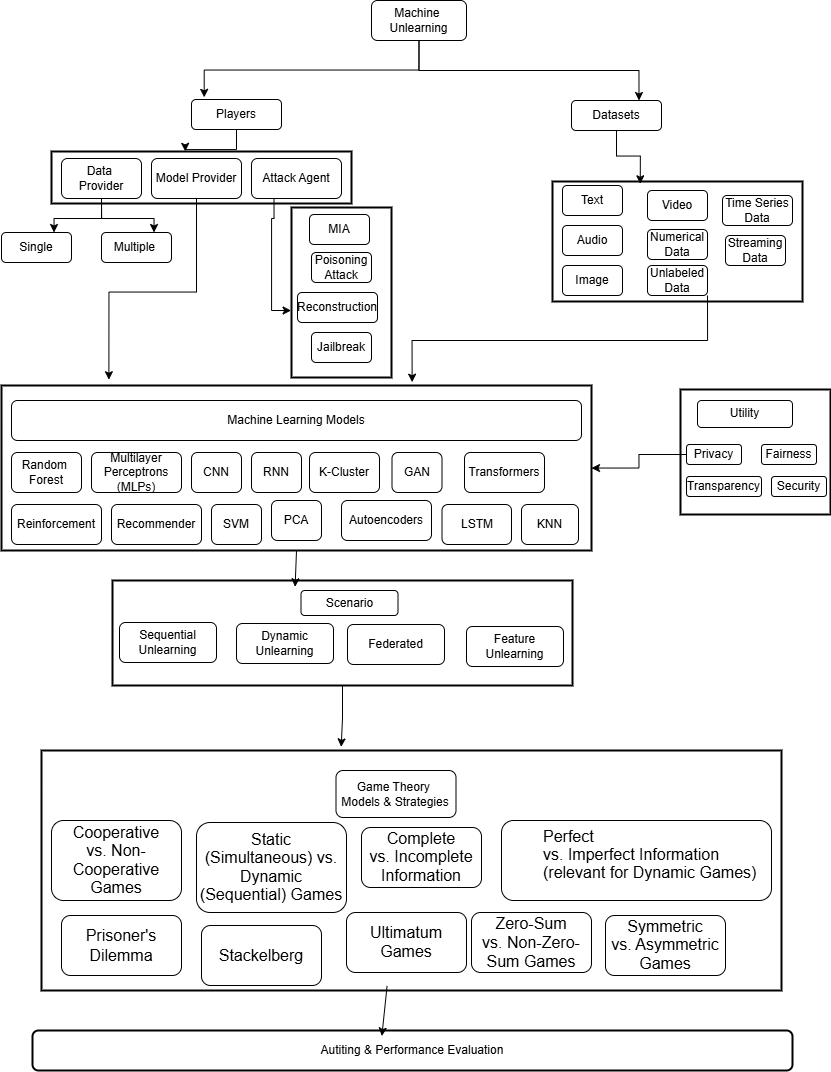

The diagram above was exported from draw.io. Its source (the exported page's mxGraphModel, read from the mxfile embedded in the PNG):
<mxGraphModel dx="1455" dy="866" grid="1" gridSize="10" guides="1" tooltips="1" connect="1" arrows="1" fold="1" page="1" pageScale="1" pageWidth="850" pageHeight="1100" math="0" shadow="0">
  <root>
    <mxCell id="0" />
    <mxCell id="1" parent="0" />
    <mxCell id="9gWK2JJbEX4kURoMdJeN-13" parent="1" style="rounded=0;whiteSpace=wrap;html=1;strokeWidth=2;" value="" vertex="1">
      <mxGeometry height="240" width="740" x="50" y="760" as="geometry" />
    </mxCell>
    <mxCell id="kBxgd49FHqgpzlLn4P38-101" parent="1" style="rounded=0;whiteSpace=wrap;html=1;strokeWidth=2;" value="" vertex="1">
      <mxGeometry height="105" width="460" x="121" y="590" as="geometry" />
    </mxCell>
    <mxCell id="kBxgd49FHqgpzlLn4P38-72" parent="1" style="rounded=0;whiteSpace=wrap;html=1;strokeWidth=2;" value="" vertex="1">
      <mxGeometry height="52" width="300" x="60" y="161" as="geometry" />
    </mxCell>
    <mxCell id="kBxgd49FHqgpzlLn4P38-63" parent="1" style="rounded=0;whiteSpace=wrap;html=1;strokeWidth=2;" value="" vertex="1">
      <mxGeometry height="120" width="250" x="561" y="191" as="geometry" />
    </mxCell>
    <mxCell id="kBxgd49FHqgpzlLn4P38-61" parent="1" style="rounded=0;whiteSpace=wrap;html=1;strokeWidth=2;" value="" vertex="1">
      <mxGeometry height="170" width="100" x="300" y="217" as="geometry" />
    </mxCell>
    <mxCell id="kBxgd49FHqgpzlLn4P38-40" parent="1" style="rounded=0;whiteSpace=wrap;html=1;fillColor=none;strokeWidth=2;" value="" vertex="1">
      <mxGeometry height="165" width="590" x="10" y="395" as="geometry" />
    </mxCell>
    <mxCell id="kBxgd49FHqgpzlLn4P38-67" edge="1" parent="1" source="kBxgd49FHqgpzlLn4P38-1" style="edgeStyle=orthogonalEdgeStyle;rounded=0;orthogonalLoop=1;jettySize=auto;html=1;exitX=0.5;exitY=1;exitDx=0;exitDy=0;entryX=0.75;entryY=0;entryDx=0;entryDy=0;" target="kBxgd49FHqgpzlLn4P38-14">
      <mxGeometry relative="1" as="geometry" />
    </mxCell>
    <mxCell id="kBxgd49FHqgpzlLn4P38-1" parent="1" style="rounded=1;whiteSpace=wrap;html=1;" value="Machine&amp;nbsp;&lt;div&gt;Unlearning&lt;/div&gt;" vertex="1">
      <mxGeometry height="40" width="95" x="380" y="10" as="geometry" />
    </mxCell>
    <mxCell id="kBxgd49FHqgpzlLn4P38-2" parent="1" style="rounded=1;whiteSpace=wrap;html=1;" value="Players" vertex="1">
      <mxGeometry height="30" width="90" x="200" y="109" as="geometry" />
    </mxCell>
    <mxCell id="kBxgd49FHqgpzlLn4P38-50" edge="1" parent="1" source="kBxgd49FHqgpzlLn4P38-3" style="edgeStyle=orthogonalEdgeStyle;rounded=0;orthogonalLoop=1;jettySize=auto;html=1;exitX=0.5;exitY=1;exitDx=0;exitDy=0;entryX=0.75;entryY=0;entryDx=0;entryDy=0;" target="kBxgd49FHqgpzlLn4P38-7">
      <mxGeometry relative="1" as="geometry" />
    </mxCell>
    <mxCell id="kBxgd49FHqgpzlLn4P38-52" edge="1" parent="1" source="kBxgd49FHqgpzlLn4P38-3" style="edgeStyle=orthogonalEdgeStyle;rounded=0;orthogonalLoop=1;jettySize=auto;html=1;exitX=0.5;exitY=1;exitDx=0;exitDy=0;entryX=0.75;entryY=0;entryDx=0;entryDy=0;" target="kBxgd49FHqgpzlLn4P38-6">
      <mxGeometry relative="1" as="geometry" />
    </mxCell>
    <mxCell id="kBxgd49FHqgpzlLn4P38-3" parent="1" style="rounded=1;whiteSpace=wrap;html=1;" value="Data&amp;nbsp;&lt;div&gt;Provider&lt;/div&gt;" vertex="1">
      <mxGeometry height="40" width="80" x="70" y="168" as="geometry" />
    </mxCell>
    <mxCell id="kBxgd49FHqgpzlLn4P38-4" parent="1" style="rounded=1;whiteSpace=wrap;html=1;" value="Model Provider" vertex="1">
      <mxGeometry height="40" width="90" x="160" y="168" as="geometry" />
    </mxCell>
    <mxCell id="kBxgd49FHqgpzlLn4P38-5" parent="1" style="rounded=1;whiteSpace=wrap;html=1;" value="Attack Agent" vertex="1">
      <mxGeometry height="40" width="90" x="260" y="168" as="geometry" />
    </mxCell>
    <mxCell id="kBxgd49FHqgpzlLn4P38-6" parent="1" style="rounded=1;whiteSpace=wrap;html=1;" value="Single" vertex="1">
      <mxGeometry height="30" width="70" x="10" y="242" as="geometry" />
    </mxCell>
    <mxCell id="kBxgd49FHqgpzlLn4P38-7" parent="1" style="rounded=1;whiteSpace=wrap;html=1;" value="Multiple&amp;nbsp;" vertex="1">
      <mxGeometry height="30" width="70" x="110" y="242" as="geometry" />
    </mxCell>
    <mxCell id="kBxgd49FHqgpzlLn4P38-8" parent="1" style="rounded=1;whiteSpace=wrap;html=1;" value="MIA" vertex="1">
      <mxGeometry height="30" width="60" x="318" y="224" as="geometry" />
    </mxCell>
    <mxCell id="kBxgd49FHqgpzlLn4P38-9" parent="1" style="rounded=1;whiteSpace=wrap;html=1;" value="Jailbreak" vertex="1">
      <mxGeometry height="30" width="60" x="320" y="342" as="geometry" />
    </mxCell>
    <mxCell id="kBxgd49FHqgpzlLn4P38-11" parent="1" style="rounded=1;whiteSpace=wrap;html=1;" value="Poisoning Attack" vertex="1">
      <mxGeometry height="30" width="60" x="320" y="262" as="geometry" />
    </mxCell>
    <mxCell id="kBxgd49FHqgpzlLn4P38-12" parent="1" style="rounded=1;whiteSpace=wrap;html=1;" value="Reconstruction" vertex="1">
      <mxGeometry height="30" width="80" x="306" y="302" as="geometry" />
    </mxCell>
    <mxCell id="kBxgd49FHqgpzlLn4P38-14" parent="1" style="rounded=1;whiteSpace=wrap;html=1;" value="Datasets" vertex="1">
      <mxGeometry height="30" width="90" x="580" y="110" as="geometry" />
    </mxCell>
    <mxCell id="kBxgd49FHqgpzlLn4P38-15" parent="1" style="rounded=1;whiteSpace=wrap;html=1;" value="Text" vertex="1">
      <mxGeometry height="30" width="60" x="571" y="195" as="geometry" />
    </mxCell>
    <mxCell id="kBxgd49FHqgpzlLn4P38-18" parent="1" style="rounded=1;whiteSpace=wrap;html=1;" value="Audio" vertex="1">
      <mxGeometry height="30" width="60" x="571" y="235" as="geometry" />
    </mxCell>
    <mxCell id="kBxgd49FHqgpzlLn4P38-20" parent="1" style="rounded=1;whiteSpace=wrap;html=1;" value="Video" vertex="1">
      <mxGeometry height="30" width="60" x="656" y="200" as="geometry" />
    </mxCell>
    <mxCell id="kBxgd49FHqgpzlLn4P38-21" parent="1" style="rounded=1;whiteSpace=wrap;html=1;" value="Image" vertex="1">
      <mxGeometry height="30" width="60" x="571" y="275" as="geometry" />
    </mxCell>
    <mxCell id="kBxgd49FHqgpzlLn4P38-23" parent="1" style="rounded=1;whiteSpace=wrap;html=1;" value="Unlabeled&lt;div&gt;Data&lt;/div&gt;" vertex="1">
      <mxGeometry height="30" width="60" x="656" y="275" as="geometry" />
    </mxCell>
    <mxCell id="kBxgd49FHqgpzlLn4P38-24" parent="1" style="rounded=1;whiteSpace=wrap;html=1;" value="Time Series Data" vertex="1">
      <mxGeometry height="30" width="70" x="731" y="205" as="geometry" />
    </mxCell>
    <mxCell id="kBxgd49FHqgpzlLn4P38-25" parent="1" style="rounded=1;whiteSpace=wrap;html=1;" value="Numerical Data" vertex="1">
      <mxGeometry height="30" width="60" x="656" y="239" as="geometry" />
    </mxCell>
    <mxCell id="kBxgd49FHqgpzlLn4P38-26" parent="1" style="rounded=1;whiteSpace=wrap;html=1;" value="Machine Learning Models" vertex="1">
      <mxGeometry height="40" width="570" x="20" y="410" as="geometry" />
    </mxCell>
    <mxCell id="kBxgd49FHqgpzlLn4P38-27" parent="1" style="rounded=1;whiteSpace=wrap;html=1;" value="Random&amp;nbsp;&lt;div&gt;Forest&lt;/div&gt;" vertex="1">
      <mxGeometry height="40" width="70" x="20" y="462" as="geometry" />
    </mxCell>
    <mxCell id="kBxgd49FHqgpzlLn4P38-28" parent="1" style="rounded=1;whiteSpace=wrap;html=1;" value="GAN" vertex="1">
      <mxGeometry height="40" width="50" x="400.5" y="462" as="geometry" />
    </mxCell>
    <mxCell id="kBxgd49FHqgpzlLn4P38-29" parent="1" style="rounded=1;whiteSpace=wrap;html=1;" value="K-Cluster" vertex="1">
      <mxGeometry height="40" width="70" x="318" y="462" as="geometry" />
    </mxCell>
    <mxCell id="kBxgd49FHqgpzlLn4P38-30" parent="1" style="rounded=1;whiteSpace=wrap;html=1;" value="RNN" vertex="1">
      <mxGeometry height="40" width="50" x="260" y="462" as="geometry" />
    </mxCell>
    <mxCell id="kBxgd49FHqgpzlLn4P38-31" parent="1" style="rounded=1;whiteSpace=wrap;html=1;" value="CNN" vertex="1">
      <mxGeometry height="40" width="50" x="200" y="462" as="geometry" />
    </mxCell>
    <mxCell id="kBxgd49FHqgpzlLn4P38-32" parent="1" style="rounded=1;whiteSpace=wrap;html=1;" value="Multilayer Perceptrons (MLPs)" vertex="1">
      <mxGeometry height="40" width="90" x="100" y="462" as="geometry" />
    </mxCell>
    <mxCell id="kBxgd49FHqgpzlLn4P38-34" parent="1" style="rounded=1;whiteSpace=wrap;html=1;" value="Transformers" vertex="1">
      <mxGeometry height="40" width="80" x="473" y="462" as="geometry" />
    </mxCell>
    <mxCell id="kBxgd49FHqgpzlLn4P38-35" parent="1" style="rounded=1;whiteSpace=wrap;html=1;" value="Reinforcement" vertex="1">
      <mxGeometry height="40" width="90" x="20" y="514" as="geometry" />
    </mxCell>
    <mxCell id="kBxgd49FHqgpzlLn4P38-37" parent="1" style="rounded=1;whiteSpace=wrap;html=1;" value="Recommender" vertex="1">
      <mxGeometry height="40" width="90" x="120" y="514" as="geometry" />
    </mxCell>
    <mxCell id="kBxgd49FHqgpzlLn4P38-38" parent="1" style="rounded=1;whiteSpace=wrap;html=1;" value="SVM" vertex="1">
      <mxGeometry height="40" width="50" x="220" y="514" as="geometry" />
    </mxCell>
    <mxCell id="kBxgd49FHqgpzlLn4P38-41" parent="1" style="rounded=1;whiteSpace=wrap;html=1;" value="PCA" vertex="1">
      <mxGeometry height="40" width="50" x="280" y="510" as="geometry" />
    </mxCell>
    <mxCell id="kBxgd49FHqgpzlLn4P38-42" parent="1" style="rounded=1;whiteSpace=wrap;html=1;" value="Autoencoders" vertex="1">
      <mxGeometry height="40" width="90" x="350" y="510" as="geometry" />
    </mxCell>
    <mxCell id="kBxgd49FHqgpzlLn4P38-43" parent="1" style="rounded=1;whiteSpace=wrap;html=1;" value="LSTM" vertex="1">
      <mxGeometry height="40" width="69.5" x="450.5" y="514" as="geometry" />
    </mxCell>
    <mxCell id="kBxgd49FHqgpzlLn4P38-44" parent="1" style="rounded=1;whiteSpace=wrap;html=1;" value="KNN" vertex="1">
      <mxGeometry height="40" width="57" x="530" y="514" as="geometry" />
    </mxCell>
    <mxCell id="kBxgd49FHqgpzlLn4P38-46" edge="1" parent="1" source="kBxgd49FHqgpzlLn4P38-4" style="edgeStyle=orthogonalEdgeStyle;rounded=0;orthogonalLoop=1;jettySize=auto;html=1;exitX=0.5;exitY=1;exitDx=0;exitDy=0;entryX=0.182;entryY=-0.035;entryDx=0;entryDy=0;entryPerimeter=0;" target="kBxgd49FHqgpzlLn4P38-40">
      <mxGeometry relative="1" as="geometry" />
    </mxCell>
    <mxCell id="kBxgd49FHqgpzlLn4P38-62" edge="1" parent="1" source="kBxgd49FHqgpzlLn4P38-5" style="edgeStyle=orthogonalEdgeStyle;rounded=0;orthogonalLoop=1;jettySize=auto;html=1;exitX=0.25;exitY=1;exitDx=0;exitDy=0;entryX=-0.004;entryY=0.606;entryDx=0;entryDy=0;entryPerimeter=0;" target="kBxgd49FHqgpzlLn4P38-61">
      <mxGeometry relative="1" as="geometry" />
    </mxCell>
    <mxCell id="kBxgd49FHqgpzlLn4P38-66" edge="1" parent="1" source="kBxgd49FHqgpzlLn4P38-1" style="edgeStyle=orthogonalEdgeStyle;rounded=0;orthogonalLoop=1;jettySize=auto;html=1;exitX=0.5;exitY=1;exitDx=0;exitDy=0;entryX=0.141;entryY=-0.072;entryDx=0;entryDy=0;entryPerimeter=0;" target="kBxgd49FHqgpzlLn4P38-2">
      <mxGeometry relative="1" as="geometry" />
    </mxCell>
    <mxCell id="kBxgd49FHqgpzlLn4P38-70" edge="1" parent="1" source="kBxgd49FHqgpzlLn4P38-14" style="edgeStyle=orthogonalEdgeStyle;rounded=0;orthogonalLoop=1;jettySize=auto;html=1;exitX=0.5;exitY=1;exitDx=0;exitDy=0;entryX=0.351;entryY=0.019;entryDx=0;entryDy=0;entryPerimeter=0;" target="kBxgd49FHqgpzlLn4P38-63">
      <mxGeometry relative="1" as="geometry" />
    </mxCell>
    <mxCell id="kBxgd49FHqgpzlLn4P38-73" edge="1" parent="1" source="kBxgd49FHqgpzlLn4P38-2" style="edgeStyle=orthogonalEdgeStyle;rounded=0;orthogonalLoop=1;jettySize=auto;html=1;exitX=0.5;exitY=1;exitDx=0;exitDy=0;entryX=0.446;entryY=-0.003;entryDx=0;entryDy=0;entryPerimeter=0;" target="kBxgd49FHqgpzlLn4P38-72">
      <mxGeometry relative="1" as="geometry" />
    </mxCell>
    <mxCell id="kBxgd49FHqgpzlLn4P38-74" edge="1" parent="1" source="kBxgd49FHqgpzlLn4P38-23" style="edgeStyle=orthogonalEdgeStyle;rounded=0;orthogonalLoop=1;jettySize=auto;html=1;exitX=1;exitY=1;exitDx=0;exitDy=0;entryX=0.696;entryY=-0.02;entryDx=0;entryDy=0;entryPerimeter=0;" target="kBxgd49FHqgpzlLn4P38-40">
      <mxGeometry relative="1" as="geometry" />
    </mxCell>
    <object label="" id="kBxgd49FHqgpzlLn4P38-75">
      <mxCell parent="1" style="rounded=0;whiteSpace=wrap;html=1;strokeWidth=2;" vertex="1">
        <mxGeometry height="125" width="150" x="689" y="399" as="geometry" />
      </mxCell>
    </object>
    <mxCell id="kBxgd49FHqgpzlLn4P38-90" edge="1" parent="1" source="kBxgd49FHqgpzlLn4P38-76" style="edgeStyle=orthogonalEdgeStyle;rounded=0;orthogonalLoop=1;jettySize=auto;html=1;exitX=0;exitY=0.5;exitDx=0;exitDy=0;" target="kBxgd49FHqgpzlLn4P38-40">
      <mxGeometry relative="1" as="geometry" />
    </mxCell>
    <mxCell id="kBxgd49FHqgpzlLn4P38-76" parent="1" style="rounded=1;whiteSpace=wrap;html=1;" value="Privacy" vertex="1">
      <mxGeometry height="20" width="55" x="695" y="454" as="geometry" />
    </mxCell>
    <mxCell id="kBxgd49FHqgpzlLn4P38-77" parent="1" style="rounded=1;whiteSpace=wrap;html=1;" value="Transparency" vertex="1">
      <mxGeometry height="20" width="75" x="695" y="486" as="geometry" />
    </mxCell>
    <mxCell id="kBxgd49FHqgpzlLn4P38-78" parent="1" style="rounded=1;whiteSpace=wrap;html=1;" value="Fairness" vertex="1">
      <mxGeometry height="20" width="55" x="770" y="454" as="geometry" />
    </mxCell>
    <mxCell id="kBxgd49FHqgpzlLn4P38-80" parent="1" style="rounded=1;whiteSpace=wrap;html=1;" value="Security" vertex="1">
      <mxGeometry height="20" width="55" x="780" y="486" as="geometry" />
    </mxCell>
    <mxCell id="kBxgd49FHqgpzlLn4P38-89" parent="1" style="rounded=1;whiteSpace=wrap;html=1;" value="Utility" vertex="1">
      <mxGeometry height="27" width="95" x="706" y="410" as="geometry" />
    </mxCell>
    <mxCell id="kBxgd49FHqgpzlLn4P38-91" parent="1" style="rounded=1;whiteSpace=wrap;html=1;" value="Scenario" vertex="1">
      <mxGeometry height="25" width="97" x="309.5" y="600" as="geometry" />
    </mxCell>
    <mxCell id="kBxgd49FHqgpzlLn4P38-92" parent="1" style="rounded=1;whiteSpace=wrap;html=1;" value="Dynamic Unlearning" vertex="1">
      <mxGeometry height="40" width="97" x="245" y="633" as="geometry" />
    </mxCell>
    <mxCell id="kBxgd49FHqgpzlLn4P38-94" parent="1" style="rounded=1;whiteSpace=wrap;html=1;" value="Sequential Unlearning" vertex="1">
      <mxGeometry height="40" width="97" x="128" y="632" as="geometry" />
    </mxCell>
    <mxCell id="kBxgd49FHqgpzlLn4P38-95" parent="1" style="rounded=1;whiteSpace=wrap;html=1;" value="Federated" vertex="1">
      <mxGeometry height="40" width="97" x="356" y="634" as="geometry" />
    </mxCell>
    <mxCell id="kBxgd49FHqgpzlLn4P38-96" parent="1" style="rounded=1;whiteSpace=wrap;html=1;" value="Feature Unlearning" vertex="1">
      <mxGeometry height="40" width="97" x="475" y="636" as="geometry" />
    </mxCell>
    <mxCell id="kBxgd49FHqgpzlLn4P38-100" parent="1" style="rounded=1;whiteSpace=wrap;html=1;" value="Streaming Data" vertex="1">
      <mxGeometry height="30" width="60" x="734" y="245" as="geometry" />
    </mxCell>
    <mxCell id="kBxgd49FHqgpzlLn4P38-102" edge="1" parent="1" source="kBxgd49FHqgpzlLn4P38-40" style="edgeStyle=orthogonalEdgeStyle;rounded=0;orthogonalLoop=1;jettySize=auto;html=1;exitX=0.5;exitY=1;exitDx=0;exitDy=0;entryX=0.397;entryY=0.06;entryDx=0;entryDy=0;entryPerimeter=0;" target="kBxgd49FHqgpzlLn4P38-101">
      <mxGeometry relative="1" as="geometry" />
    </mxCell>
    <mxCell id="9gWK2JJbEX4kURoMdJeN-1" parent="1" style="rounded=1;whiteSpace=wrap;html=1;" value="Game Theory&amp;nbsp;&lt;div&gt;Models &amp;amp; Strategies&lt;/div&gt;" vertex="1">
      <mxGeometry height="47" width="120" x="344.5" y="780" as="geometry" />
    </mxCell>
    <mxCell id="9gWK2JJbEX4kURoMdJeN-3" parent="1" style="rounded=1;whiteSpace=wrap;html=1;" value="&lt;span lang=&quot;EN-US&quot; style=&quot;font-size: 12pt; line-height: 115%; font-family: Aptos, sans-serif;&quot;&gt;Complete&lt;br/&gt;vs. Incomplete Information&lt;/span&gt;" vertex="1">
      <mxGeometry height="60" width="120" x="370" y="837" as="geometry" />
    </mxCell>
    <mxCell id="9gWK2JJbEX4kURoMdJeN-4" parent="1" style="rounded=1;whiteSpace=wrap;html=1;align=left;" value="&lt;ol style=&quot;margin-top:0cm&quot; start=&quot;1&quot; type=&quot;1&quot;&gt;&lt;div style=&quot;&quot;&gt;&lt;span style=&quot;font-family: Aptos, sans-serif; font-size: 12pt; background-color: transparent; color: light-dark(rgb(0, 0, 0), rgb(255, 255, 255));&quot;&gt;Perfect&lt;/span&gt;&lt;/div&gt;&lt;span lang=&quot;EN-US&quot; style=&quot;font-size: 12pt; line-height: 115%; font-family: Aptos, sans-serif;&quot;&gt;&lt;div style=&quot;&quot;&gt;&lt;span style=&quot;font-size: 12pt; background-color: transparent; color: light-dark(rgb(0, 0, 0), rgb(255, 255, 255));&quot;&gt;vs. Imperfect Information (relevant for Dynamic Games)&lt;/span&gt;&lt;/div&gt;&lt;/span&gt;&lt;/ol&gt;" vertex="1">
      <mxGeometry height="80" width="270" x="510" y="830" as="geometry" />
    </mxCell>
    <mxCell id="9gWK2JJbEX4kURoMdJeN-5" parent="1" style="rounded=1;whiteSpace=wrap;html=1;" value="&lt;span lang=&quot;EN-US&quot; style=&quot;font-size: 12pt; line-height: 115%; font-family: Aptos, sans-serif;&quot;&gt;Static&lt;br/&gt;(Simultaneous) vs. Dynamic (Sequential) Games&lt;/span&gt;" vertex="1">
      <mxGeometry height="90" width="150" x="205" y="832" as="geometry" />
    </mxCell>
    <mxCell id="9gWK2JJbEX4kURoMdJeN-6" parent="1" style="rounded=1;whiteSpace=wrap;html=1;" value="&lt;span lang=&quot;EN-US&quot; style=&quot;font-size: 12pt; line-height: 115%; font-family: Aptos, sans-serif;&quot;&gt;Cooperative&lt;br/&gt;vs. Non-Cooperative Games&lt;/span&gt;" vertex="1">
      <mxGeometry height="80" width="130" x="60" y="830" as="geometry" />
    </mxCell>
    <mxCell id="9gWK2JJbEX4kURoMdJeN-8" parent="1" style="rounded=1;whiteSpace=wrap;html=1;align=center;" value="&lt;div style=&quot;&quot;&gt;&lt;span style=&quot;background-color: transparent; color: light-dark(rgb(0, 0, 0), rgb(255, 255, 255)); font-size: 16px;&quot;&gt;&lt;font face=&quot;Aptos, sans-serif&quot;&gt;Prisoner's Dilemma&lt;/font&gt;&lt;/span&gt;&lt;/div&gt;" vertex="1">
      <mxGeometry height="60" width="120" x="70" y="925" as="geometry" />
    </mxCell>
    <mxCell id="9gWK2JJbEX4kURoMdJeN-9" parent="1" style="rounded=1;whiteSpace=wrap;html=1;" value="&lt;span lang=&quot;EN-US&quot; style=&quot;font-size: 12pt; line-height: 115%; font-family: Aptos, sans-serif;&quot;&gt;Symmetric&lt;br/&gt;vs. Asymmetric Games&lt;/span&gt;" vertex="1">
      <mxGeometry height="60" width="120" x="614" y="925" as="geometry" />
    </mxCell>
    <mxCell id="9gWK2JJbEX4kURoMdJeN-10" parent="1" style="rounded=1;whiteSpace=wrap;html=1;" value="&lt;span style=&quot;text-align: left;&quot;&gt;&lt;span lang=&quot;EN-US&quot; style=&quot;font-size: 12pt; font-family: Aptos, sans-serif;&quot;&gt;Zero-Sum&lt;br&gt;vs. Non-Zero-Sum Games&lt;/span&gt;&lt;/span&gt;" vertex="1">
      <mxGeometry height="60" width="120" x="480" y="922" as="geometry" />
    </mxCell>
    <mxCell id="9gWK2JJbEX4kURoMdJeN-11" parent="1" style="rounded=1;whiteSpace=wrap;html=1;" value="&lt;span lang=&quot;EN-US&quot; style=&quot;font-size: 12pt; line-height: 115%; font-family: Aptos, sans-serif;&quot;&gt;Ultimatum Games&lt;/span&gt;" vertex="1">
      <mxGeometry height="60" width="120" x="355" y="922" as="geometry" />
    </mxCell>
    <mxCell id="9gWK2JJbEX4kURoMdJeN-12" parent="1" style="rounded=1;whiteSpace=wrap;html=1;" value="&lt;div style=&quot;text-align: left;&quot;&gt;&lt;span style=&quot;background-color: transparent; color: light-dark(rgb(0, 0, 0), rgb(255, 255, 255)); font-size: 16px;&quot;&gt;&lt;font face=&quot;Aptos, sans-serif&quot;&gt;Stackelberg&lt;/font&gt;&lt;/span&gt;&lt;/div&gt;" vertex="1">
      <mxGeometry height="60" width="120" x="210" y="935" as="geometry" />
    </mxCell>
    <mxCell id="9gWK2JJbEX4kURoMdJeN-14" edge="1" parent="1" source="kBxgd49FHqgpzlLn4P38-101" style="edgeStyle=orthogonalEdgeStyle;rounded=0;orthogonalLoop=1;jettySize=auto;html=1;exitX=0.5;exitY=1;exitDx=0;exitDy=0;entryX=0.405;entryY=-0.015;entryDx=0;entryDy=0;entryPerimeter=0;" target="9gWK2JJbEX4kURoMdJeN-13">
      <mxGeometry relative="1" as="geometry" />
    </mxCell>
    <mxCell id="9gWK2JJbEX4kURoMdJeN-15" parent="1" style="rounded=1;whiteSpace=wrap;html=1;strokeWidth=2;" value="Autiting &amp;amp; Performance Evaluation" vertex="1">
      <mxGeometry height="40" width="760" x="41" y="1040" as="geometry" />
    </mxCell>
    <mxCell id="9gWK2JJbEX4kURoMdJeN-17" edge="1" parent="1" source="9gWK2JJbEX4kURoMdJeN-13" style="endArrow=classic;html=1;rounded=0;entryX=0.461;entryY=0.138;entryDx=0;entryDy=0;entryPerimeter=0;exitX=0.467;exitY=0.981;exitDx=0;exitDy=0;exitPerimeter=0;" value="">
      <mxGeometry height="50" relative="1" width="50" as="geometry">
        <mxPoint x="419" y="1000" as="sourcePoint" />
        <mxPoint x="390.3599999999999" y="1045.52" as="targetPoint" />
      </mxGeometry>
    </mxCell>
  </root>
</mxGraphModel>